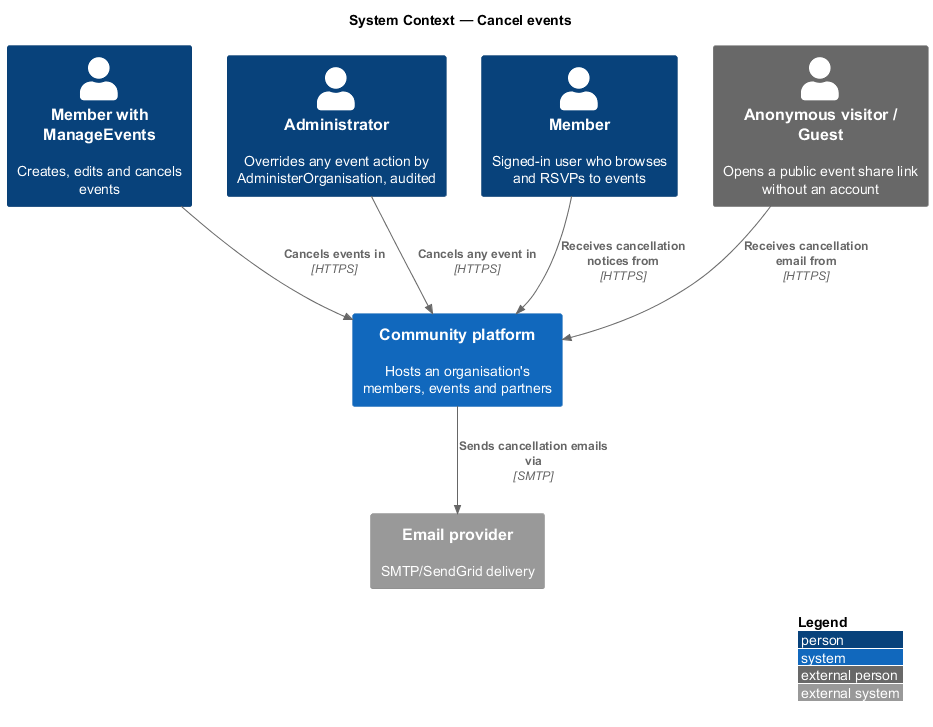

The diagram above was rendered by PlantUML. Its source (embedded in the PNG):
@startuml
!include <C4/C4_Context>
LAYOUT_WITH_LEGEND()
title System Context — Cancel events

Person(lead, "Member with ManageEvents", "Creates, edits and cancels events")
Person(admin, "Administrator", "Overrides any event action by AdministerOrganisation, audited")
Person(member, "Member", "Signed-in user who browses and RSVPs to events")
Person_Ext(guest, "Anonymous visitor / Guest", "Opens a public event share link without an account")
System(ftc, "Community platform", "Hosts an organisation's members, events and partners")
System_Ext(email, "Email provider", "SMTP/SendGrid delivery")
Rel(lead, ftc, "Cancels events in", "HTTPS")
Rel(admin, ftc, "Cancels any event in", "HTTPS")
Rel(member, ftc, "Receives cancellation notices from", "HTTPS")
Rel(guest, ftc, "Receives cancellation email from", "HTTPS")
Rel(ftc, email, "Sends cancellation emails via", "SMTP")
@enduml